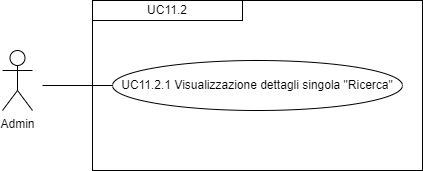

The diagram above was exported from draw.io. Its source (the exported page's mxGraphModel, read from the mxfile embedded in the PNG):
<mxGraphModel dx="1050" dy="557" grid="1" gridSize="10" guides="1" tooltips="1" connect="1" arrows="1" fold="1" page="1" pageScale="1" pageWidth="827" pageHeight="1169" math="0" shadow="0">
  <root>
    <mxCell id="0" />
    <mxCell id="1" parent="0" />
    <mxCell id="iutSHebiozzECPOfnKj3-2" value="Admin&lt;div&gt;&lt;br&gt;&lt;/div&gt;" style="shape=umlActor;verticalLabelPosition=bottom;verticalAlign=top;html=1;outlineConnect=0;" parent="1" vertex="1">
      <mxGeometry x="210" y="290" width="30" height="60" as="geometry" />
    </mxCell>
    <mxCell id="iutSHebiozzECPOfnKj3-9" value="" style="rounded=0;whiteSpace=wrap;html=1;fillColor=none;" parent="1" vertex="1">
      <mxGeometry x="300" y="240" width="330" height="170" as="geometry" />
    </mxCell>
    <mxCell id="iutSHebiozzECPOfnKj3-10" value="&lt;div style=&quot;&quot;&gt;UC11.2&lt;/div&gt;" style="rounded=0;whiteSpace=wrap;html=1;fillColor=none;align=center;" parent="1" vertex="1">
      <mxGeometry x="300" y="240" width="150" height="20" as="geometry" />
    </mxCell>
    <mxCell id="iutSHebiozzECPOfnKj3-11" value="UC11.2.1 Visualizzazione dettagli singola &quot;Ricerca&quot;" style="ellipse;whiteSpace=wrap;html=1;" parent="1" vertex="1">
      <mxGeometry x="320" y="300" width="290" height="50" as="geometry" />
    </mxCell>
    <mxCell id="iutSHebiozzECPOfnKj3-16" value="" style="endArrow=none;html=1;rounded=0;entryX=0;entryY=0.5;entryDx=0;entryDy=0;" parent="1" target="iutSHebiozzECPOfnKj3-11" edge="1">
      <mxGeometry width="50" height="50" relative="1" as="geometry">
        <mxPoint x="250" y="325" as="sourcePoint" />
        <mxPoint x="440" y="400" as="targetPoint" />
      </mxGeometry>
    </mxCell>
  </root>
</mxGraphModel>